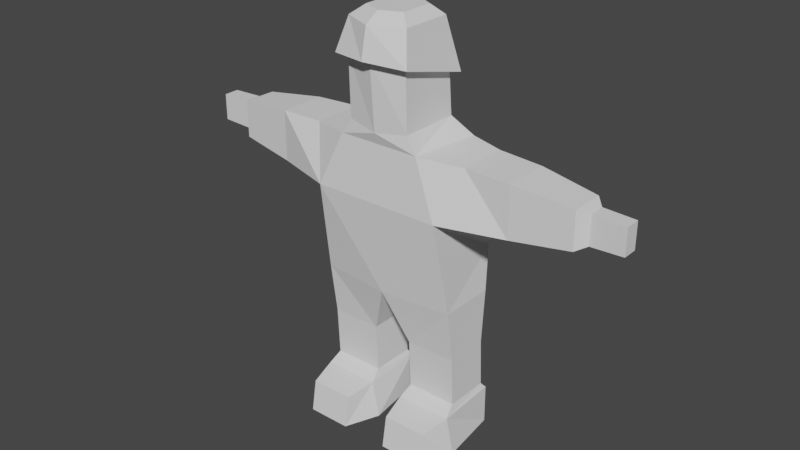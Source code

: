 # Source: gubbe.blend  (saved by Blender 3.3.6; exported with 4.5.12 LTS)
import bpy
from mathutils import Matrix  # noqa: F401  (used for matrix-valued properties, if any)

bpy.ops.wm.read_factory_settings(use_empty=True)
scene = bpy.context.scene
scene.name = 'Scene'

# ---- collections
col_collection = bpy.data.collections.new('Collection'); scene.collection.children.link(col_collection)

# ---- world
world_world = bpy.data.worlds.new('World'); scene.world = world_world
world_world.use_nodes = True; world_world.node_tree.nodes.clear()
_N = world_world.node_tree.nodes; _L = world_world.node_tree.links
n0 = _N.new('ShaderNodeOutputWorld'); n0.name = 'World Output'; n0.location = (300, 300)
n1 = _N.new('ShaderNodeBackground'); n1.name = 'Background'; n1.location = (10, 300)
n1.inputs[0].default_value = (0.05088, 0.05088, 0.05088, 1.0)
_L.new(n1.outputs[0], n0.inputs[0])
n0.is_active_output = True
world_world.color = (0.05088, 0.05088, 0.05088)
world_world.use_sun_shadow = False
world_world.sun_shadow_jitter_overblur = 0.0

# ---- meshes
me_cylinder = bpy.data.meshes.new('Cylinder')
me_cylinder.from_pydata([(0.0, 0.7002, -0.9681), (0.621, 0.443, -1.06), (0.621, 0.3674, -0.1842), (0.0, 0.6839, -0.1942), (0.621, -0.7636, -1.063), (0.0, -0.8712, -1.145), (-0.621, -0.7636, -1.063), (-0.621, 0.443, -1.06), (0.0, -0.9708, 0.1583), (0.621, -0.7991, 0.1053), (-1.292, -0.8962, -2.465), (-0.8187, -0.7845, -1.376), (-1.292, 0.7691, -3.508), (-1.027, 0.5758, -1.376), (1.292, -0.8962, -2.465), (0.8187, -0.7845, -1.376), (1.292, 0.7691, -3.508), (1.027, 0.5758, -1.376), (0.1982, -0.6038, -7.257), (0.3515, -0.6038, -6.542), (0.3436, 0.6038, -7.257), (0.3436, 0.6038, -6.471), (1.615, -0.6038, -7.257), (1.462, -0.6038, -6.542), (1.469, 0.6038, -7.257), (1.469, 0.6038, -6.471), (0.4748, -1.279, -7.257), (0.4731, -1.17, -6.637), (1.34, -1.17, -6.637), (1.338, -1.279, -7.257), (0.4072, -0.3682, -6.367), (0.4001, 0.517, -6.367), (1.413, 0.517, -6.367), (1.406, -0.3682, -6.367), (0.4072, -0.4177, -5.378), (0.4001, 0.4675, -5.378), (1.413, 0.4675, -5.378), (1.406, -0.4177, -5.378), (-8.575e-08, -0.7109, -4.321), (-6.432e-08, 0.5506, -4.321), (1.413, 0.5506, -4.321), (1.406, -0.5648, -4.321), (-0.1982, -0.6038, -7.257), (-0.3515, -0.6038, -6.542), (-0.3436, 0.6038, -7.257), (-0.3436, 0.6038, -6.471), (-1.615, -0.6038, -7.257), (-1.462, -0.6038, -6.542), (-1.469, 0.6038, -7.257), (-1.469, 0.6038, -6.471), (-0.4748, -1.279, -7.257), (-0.4731, -1.17, -6.637), (-1.34, -1.17, -6.637), (-1.338, -1.279, -7.257), (-0.4072, -0.3682, -6.367), (-0.4001, 0.517, -6.367), (-1.413, 0.517, -6.367), (-1.406, -0.3682, -6.367), (-0.4072, -0.4177, -5.378), (-0.4001, 0.4675, -5.378), (-1.413, 0.4675, -5.378), (-1.406, -0.4177, -5.378), (-1.413, 0.5506, -4.321), (-1.406, -0.5648, -4.321), (-1.638, -0.5013, -1.457), (-1.638, 0.5013, -1.457), (1.638, 0.5013, -1.457), (1.638, -0.5013, -1.457), (-1.806, 0.4337, -2.487), (-2.53, -0.4972, -2.487), (2.53, -0.4972, -2.487), (1.806, 0.4337, -2.487), (-2.53, -0.4972, -1.475), (-2.53, 0.4337, -1.475), (2.53, 0.4337, -1.475), (2.53, -0.4972, -1.475), (-3.69, 0.3068, -2.349), (-3.69, -0.3703, -2.349), (3.69, -0.3703, -2.349), (3.69, 0.3068, -2.349), (-3.69, -0.3703, -1.613), (-3.69, 0.3068, -1.613), (3.69, 0.3068, -1.613), (3.69, -0.3703, -1.613), (-0.621, -0.7991, 0.1053), (-0.621, 0.3674, -0.1842), (0.6165, 0.2455, 0.7728), (0.0, 0.5923, 0.7728), (0.0, 0.8848, -0.2491), (-0.7718, 0.4916, -0.2502), (0.6165, -0.7733, 0.7728), (0.7718, -0.9582, 0.136), (-0.6165, 0.2455, 0.7728), (-0.6165, -0.7733, 0.7728), (-0.7718, -0.9582, 0.136), (0.7718, 0.4916, -0.2502), (0.0, -1.052, 0.7728), (0.0, -1.172, 0.189), (0.3986, 0.07757, 0.9551), (0.0, 0.3018, 0.9551), (0.0, -0.7614, 0.9551), (0.3986, -0.5812, 0.9551), (-0.3986, -0.5812, 0.9551), (-0.3986, 0.07757, 0.9551), (-3.867, 0.1235, -2.268), (-3.867, -0.187, -2.268), (3.867, -0.187, -2.268), (3.867, 0.1235, -2.268), (-3.867, -0.187, -1.694), (-3.867, 0.1235, -1.694), (3.867, 0.1235, -1.694), (3.867, -0.187, -1.694), (-4.505, 0.1217, -2.244), (-4.505, -0.1852, -2.244), (4.505, -0.1852, -2.244), (4.505, 0.1217, -2.244), (-4.505, -0.1852, -1.718), (-4.505, 0.1217, -1.718), (4.505, 0.1217, -1.718), (4.505, -0.1852, -1.718)], [], [(7, 85, 3, 0), (85, 84, 94, 89), (3, 85, 89, 88), (9, 2, 95, 91), (8, 9, 91, 97), (84, 8, 97, 94), (5, 8, 84, 6), (2, 3, 88, 95), (5, 6, 11), (13, 12, 65), (12, 13, 17, 16), (14, 15, 11, 10), (4, 5, 15), (18, 19, 21, 20), (20, 21, 25, 24), (24, 25, 23, 22), (23, 19, 27, 28), (20, 24, 22, 18), (21, 19, 30, 31), (29, 28, 27, 26), (22, 23, 28, 29), (19, 18, 26, 27), (18, 22, 29, 26), (33, 32, 36, 37), (19, 23, 33, 30), (25, 21, 31, 32), (23, 25, 32, 33), (37, 36, 40, 41), (31, 30, 34, 35), (30, 33, 37, 34), (32, 31, 35, 36), (35, 34, 38, 39), (34, 37, 41, 38), (36, 35, 39, 40), (42, 44, 45, 43), (44, 48, 49, 45), (48, 46, 47, 49), (47, 52, 51, 43), (44, 42, 46, 48), (45, 55, 54, 43), (53, 50, 51, 52), (46, 53, 52, 47), (43, 51, 50, 42), (42, 50, 53, 46), (57, 61, 60, 56), (43, 54, 57, 47), (49, 56, 55, 45), (47, 57, 56, 49), (61, 63, 62, 60), (55, 59, 58, 54), (54, 58, 61, 57), (56, 60, 59, 55), (39, 16, 40), (59, 39, 38, 58), (58, 38, 63, 61), (60, 62, 39, 59), (12, 39, 62), (38, 10, 63), (41, 14, 38), (10, 12, 62, 63), (16, 14, 41, 40), (39, 12, 16), (14, 10, 38), (10, 64, 72, 69), (64, 65, 73, 72), (10, 11, 64), (17, 15, 67, 66), (16, 17, 66), (11, 13, 65, 64), (15, 14, 67), (71, 74, 82, 79), (73, 68, 76, 81), (67, 14, 70, 75), (10, 68, 12), (66, 67, 75, 74), (14, 71, 70), (65, 68, 73), (66, 71, 16), (80, 81, 109, 108), (79, 82, 110, 107), (72, 73, 81, 80), (68, 69, 77, 76), (69, 72, 80, 77), (75, 70, 78, 83), (74, 75, 83, 82), (70, 71, 79, 78), (10, 69, 68), (14, 16, 71), (65, 12, 68), (66, 74, 71), (15, 5, 11), (6, 7, 11), (4, 15, 1), (15, 17, 1), (6, 84, 85, 7), (1, 17, 0), (17, 13, 0), (0, 13, 7), (4, 9, 8, 5), (11, 7, 13), (1, 2, 9, 4), (0, 3, 2, 1), (88, 87, 86, 95), (95, 86, 90, 91), (91, 90, 96, 97), (97, 96, 93, 94), (94, 93, 92, 89), (96, 90, 101, 100), (89, 92, 87, 88), (98, 99, 103, 102, 100, 101), (90, 86, 98, 101), (93, 96, 100, 102), (87, 92, 103, 99), (86, 87, 99, 98), (92, 93, 102, 103), (107, 110, 118, 115), (109, 104, 112, 117), (76, 77, 105, 104), (77, 80, 108, 105), (83, 78, 106, 111), (82, 83, 111, 110), (78, 79, 107, 106), (81, 76, 104, 109), (113, 116, 117, 112), (115, 118, 119, 114), (108, 109, 117, 116), (104, 105, 113, 112), (105, 108, 116, 113), (111, 106, 114, 119), (110, 111, 119, 118), (106, 107, 115, 114)])
_uv = me_cylinder.uv_layers.new(name='UVMap')
_uv.uv.foreach_set('vector', [0.125, 0.5, 0.125, 0.75, 0.0, 0.75, 0.0, 0.5, 0.25, 0.75, 0.375, 0.75, 0.375, 0.75, 0.25, 0.75, 0.0, 0.75, 0.125, 0.75, 0.125, 0.75, 0.0, 0.75, 0.625, 0.75, 0.75, 0.75, 0.75, 0.75, 0.625, 0.75, 0.5, 0.75, 0.625, 0.75, 0.625, 0.75, 0.5, 0.75, 0.375, 0.75, 0.5, 0.75, 0.5, 0.75, 0.375, 0.75, 0.5, 0.5, 0.5, 0.75, 0.375, 0.75, 0.375, 0.5, 0.875, 0.75, 1.0, 0.75, 1.0, 0.75, 0.875, 0.75, 0.5, 0.5, 0.375, 0.5, 0.0, 0.0, 0.625, 0.25, 0.375, 0.25, 0.625, 0.25, 0.375, 0.25, 0.625, 0.25, 0.625, 0.5, 0.375, 0.5, 0.375, 0.75, 0.625, 0.75, 0.625, 1.0, 0.375, 1.0, 0.625, 0.5, 0.5, 0.5, 0.0, 0.0, 0.375, 0.0, 0.625, 0.0, 0.625, 0.25, 0.375, 0.25, 0.375, 0.25, 0.625, 0.25, 0.625, 0.5, 0.375, 0.5, 0.375, 0.5, 0.625, 0.5, 0.625, 0.75, 0.375, 0.75, 0.625, 0.75, 0.875, 0.75, 0.875, 0.75, 0.625, 0.75, 0.125, 0.5, 0.375, 0.5, 0.375, 0.75, 0.125, 0.75, 0.625, 0.25, 0.625, 0.0, 0.625, 0.0, 0.625, 0.25, 0.375, 0.75, 0.625, 0.75, 0.625, 1.0, 0.375, 1.0, 0.375, 0.75, 0.625, 0.75, 0.625, 0.75, 0.375, 0.75, 0.625, 0.0, 0.375, 0.0, 0.375, 0.0, 0.625, 0.0, 0.125, 0.75, 0.375, 0.75, 0.375, 0.75, 0.125, 0.75, 0.625, 0.75, 0.625, 0.5, 0.625, 0.5, 0.625, 0.75, 0.875, 0.75, 0.625, 0.75, 0.625, 0.75, 0.875, 0.75, 0.625, 0.5, 0.625, 0.25, 0.625, 0.25, 0.625, 0.5, 0.625, 0.75, 0.625, 0.5, 0.625, 0.5, 0.625, 0.75, 0.625, 0.75, 0.625, 0.5, 0.625, 0.5, 0.625, 0.75, 0.625, 0.25, 0.625, 0.0, 0.625, 0.0, 0.625, 0.25, 0.875, 0.75, 0.625, 0.75, 0.625, 0.75, 0.875, 0.75, 0.625, 0.5, 0.625, 0.25, 0.625, 0.25, 0.625, 0.5, 0.625, 0.25, 0.625, 0.0, 0.625, 0.0, 0.625, 0.25, 0.875, 0.75, 0.625, 0.75, 0.625, 0.75, 0.875, 0.75, 0.625, 0.5, 0.625, 0.25, 0.625, 0.25, 0.625, 0.5, 0.375, 0.0, 0.375, 0.25, 0.625, 0.25, 0.625, 0.0, 0.375, 0.25, 0.375, 0.5, 0.625, 0.5, 0.625, 0.25, 0.375, 0.5, 0.375, 0.75, 0.625, 0.75, 0.625, 0.5, 0.625, 0.75, 0.625, 0.75, 0.875, 0.75, 0.875, 0.75, 0.125, 0.5, 0.125, 0.75, 0.375, 0.75, 0.375, 0.5, 0.625, 0.25, 0.625, 0.25, 0.625, 0.0, 0.625, 0.0, 0.375, 0.75, 0.375, 1.0, 0.625, 1.0, 0.625, 0.75, 0.375, 0.75, 0.375, 0.75, 0.625, 0.75, 0.625, 0.75, 0.625, 0.0, 0.625, 0.0, 0.375, 0.0, 0.375, 0.0, 0.125, 0.75, 0.125, 0.75, 0.375, 0.75, 0.375, 0.75, 0.625, 0.75, 0.625, 0.75, 0.625, 0.5, 0.625, 0.5, 0.875, 0.75, 0.875, 0.75, 0.625, 0.75, 0.625, 0.75, 0.625, 0.5, 0.625, 0.5, 0.625, 0.25, 0.625, 0.25, 0.625, 0.75, 0.625, 0.75, 0.625, 0.5, 0.625, 0.5, 0.625, 0.75, 0.625, 0.75, 0.625, 0.5, 0.625, 0.5, 0.625, 0.25, 0.625, 0.25, 0.625, 0.0, 0.625, 0.0, 0.875, 0.75, 0.875, 0.75, 0.625, 0.75, 0.625, 0.75, 0.625, 0.5, 0.625, 0.5, 0.625, 0.25, 0.625, 0.25, 0.0, 0.0, 0.375, 0.5, 0.0, 0.0, 0.625, 0.25, 0.625, 0.25, 0.625, 0.0, 0.625, 0.0, 0.875, 0.75, 0.875, 0.75, 0.625, 0.75, 0.625, 0.75, 0.625, 0.5, 0.625, 0.5, 0.625, 0.25, 0.625, 0.25, 0.125, 0.5, 0.625, 0.25, 0.625, 0.5, 0.875, 0.75, 0.125, 0.75, 0.625, 0.75, 0.625, 0.75, 0.375, 0.75, 0.875, 0.75, 0.125, 0.75, 0.125, 0.5, 0.625, 0.5, 0.625, 0.75, 0.375, 0.5, 0.375, 0.75, 0.625, 0.75, 0.625, 0.5, 0.625, 0.25, 0.125, 0.5, 0.375, 0.5, 0.375, 0.75, 0.375, 1.0, 0.875, 0.75, 0.375, 1.0, 0.625, 1.0, 0.625, 1.0, 0.375, 1.0, 0.875, 0.75, 0.875, 0.5, 0.875, 0.5, 0.875, 0.75, 0.375, 1.0, 0.625, 1.0, 0.625, 1.0, 0.625, 0.5, 0.625, 0.75, 0.625, 0.75, 0.625, 0.5, 0.375, 0.5, 0.625, 0.5, 0.625, 0.5, 0.875, 0.75, 0.875, 0.5, 0.875, 0.5, 0.875, 0.75, 0.625, 0.75, 0.375, 0.75, 0.625, 0.75, 0.375, 0.5, 0.625, 0.5, 0.625, 0.5, 0.375, 0.5, 0.625, 0.25, 0.375, 0.25, 0.375, 0.25, 0.625, 0.25, 0.625, 0.75, 0.375, 0.75, 0.375, 0.75, 0.625, 0.75, 0.125, 0.75, 0.125, 0.5, 0.125, 0.5, 0.625, 0.5, 0.625, 0.75, 0.625, 0.75, 0.625, 0.5, 0.375, 0.75, 0.375, 0.5, 0.375, 0.75, 0.625, 0.25, 0.375, 0.25, 0.625, 0.25, 0.625, 0.5, 0.375, 0.5, 0.375, 0.5, 0.875, 0.75, 0.875, 0.5, 0.875, 0.5, 0.875, 0.75, 0.375, 0.5, 0.625, 0.5, 0.625, 0.5, 0.375, 0.5, 0.875, 0.75, 0.875, 0.5, 0.875, 0.5, 0.875, 0.75, 0.125, 0.5, 0.125, 0.75, 0.125, 0.75, 0.125, 0.5, 0.375, 1.0, 0.625, 1.0, 0.625, 1.0, 0.375, 1.0, 0.625, 0.75, 0.375, 0.75, 0.375, 0.75, 0.625, 0.75, 0.625, 0.5, 0.625, 0.75, 0.625, 0.75, 0.625, 0.5, 0.375, 0.75, 0.375, 0.5, 0.375, 0.5, 0.375, 0.75, 0.125, 0.75, 0.125, 0.75, 0.125, 0.5, 0.375, 0.75, 0.375, 0.5, 0.375, 0.5, 0.625, 0.25, 0.375, 0.25, 0.375, 0.25, 0.625, 0.5, 0.625, 0.5, 0.375, 0.5, 0.0, 0.0, 0.5, 0.5, 0.0, 0.0, 0.375, 0.5, 0.25, 0.5, 0.0, 0.0, 0.625, 0.5, 0.0, 0.0, 0.75, 0.5, 0.0, 0.0, 0.625, 0.5, 0.75, 0.5, 0.375, 0.5, 0.375, 0.75, 0.25, 0.75, 0.25, 0.5, 0.875, 0.5, 0.625, 0.5, 1.0, 0.5, 0.625, 0.5, 0.625, 0.25, 1.0, 0.5, 1.0, 0.5, 0.625, 0.25, 0.125, 0.5, 0.625, 0.5, 0.625, 0.75, 0.5, 0.75, 0.5, 0.5, 0.0, 0.0, 0.25, 0.5, 0.625, 0.25, 0.75, 0.5, 0.75, 0.75, 0.625, 0.75, 0.625, 0.5, 1.0, 0.5, 1.0, 0.75, 0.875, 0.75, 0.875, 0.5, 1.0, 0.75, 1.0, 1.0, 0.875, 1.0, 0.875, 0.75, 0.75, 0.75, 0.75, 1.0, 0.625, 1.0, 0.625, 0.75, 0.625, 0.75, 0.625, 1.0, 0.5, 1.0, 0.5, 0.75, 0.5, 0.75, 0.5, 1.0, 0.375, 1.0, 0.375, 0.75, 0.375, 0.75, 0.375, 1.0, 0.25, 1.0, 0.25, 0.75, 0.5, 1.0, 0.625, 1.0, 0.625, 1.0, 0.5, 1.0, 0.125, 0.75, 0.125, 1.0, 0.0, 1.0, 0.0, 0.75, 0.4197, 0.4197, 0.25, 0.49, 0.01, 0.25, 0.08029, 0.08029, 0.25, 0.01, 0.4197, 0.08029, 0.625, 1.0, 0.75, 1.0, 0.75, 1.0, 0.625, 1.0, 0.375, 1.0, 0.5, 1.0, 0.5, 1.0, 0.375, 1.0, 0.0, 1.0, 0.125, 1.0, 0.125, 1.0, 0.0, 1.0, 0.875, 1.0, 1.0, 1.0, 1.0, 1.0, 0.875, 1.0, 0.25, 1.0, 0.375, 1.0, 0.375, 1.0, 0.25, 1.0, 0.375, 0.5, 0.625, 0.5, 0.625, 0.5, 0.375, 0.5, 0.625, 0.25, 0.375, 0.25, 0.375, 0.25, 0.625, 0.25, 0.125, 0.5, 0.125, 0.75, 0.125, 0.75, 0.125, 0.5, 0.375, 1.0, 0.625, 1.0, 0.625, 1.0, 0.375, 1.0, 0.625, 0.75, 0.375, 0.75, 0.375, 0.75, 0.625, 0.75, 0.625, 0.5, 0.625, 0.75, 0.625, 0.75, 0.625, 0.5, 0.375, 0.75, 0.375, 0.5, 0.375, 0.5, 0.375, 0.75, 0.625, 0.25, 0.375, 0.25, 0.375, 0.25, 0.625, 0.25, 0.375, 0.0, 0.625, 0.0, 0.625, 0.25, 0.375, 0.25, 0.375, 0.5, 0.625, 0.5, 0.625, 0.75, 0.375, 0.75, 0.875, 0.75, 0.875, 0.5, 0.875, 0.5, 0.875, 0.75, 0.125, 0.5, 0.125, 0.75, 0.125, 0.75, 0.125, 0.5, 0.375, 1.0, 0.625, 1.0, 0.625, 1.0, 0.375, 1.0, 0.625, 0.75, 0.375, 0.75, 0.375, 0.75, 0.625, 0.75, 0.625, 0.5, 0.625, 0.75, 0.625, 0.75, 0.625, 0.5, 0.375, 0.75, 0.375, 0.5, 0.375, 0.5, 0.375, 0.75])
me_cylinder.update()
arm_armature_001 = bpy.data.armatures.new('Armature.001')  # bones are not reproduced

# ---- objects
ob_cylinder = bpy.data.objects.new('Cylinder', me_cylinder)
ob_armature = bpy.data.objects.new('Armature', arm_armature_001)

# ---- transforms, parenting, visibility, modifiers, constraints
ob_cylinder.parent = ob_armature
ob_cylinder.matrix_parent_inverse = Matrix(((1.0, -0.0, 0.0, 0.01976), (-0.0, 1.0, -0.0, -4.381e-08), (0.0, 0.0, 1.0, -1.53), (-0.0, 0.0, -0.0, 1.0)))
ob_cylinder.location = (0.0, 0.0, 3.735)
ob_cylinder.scale = (0.5142, 0.5142, 0.5142)
_vg = ob_cylinder.vertex_groups.new(name='Spine')
_vg = ob_cylinder.vertex_groups.new(name='Back')
_vg = ob_cylinder.vertex_groups.new(name='Neck')
for _i, _w in zip([0, 1, 2, 3, 4, 5, 6, 7, 8, 9, 11, 13, 15, 17, 84, 85, 86, 88, 89, 90, 91, 93, 94, 95, 96, 97], [0.6622, 0.5906, 0.1738, 0.174, 0.5542, 0.5584, 0.5338, 0.6122, 0.091, 0.1093, 0.1829, 0.1118, 0.2258, 0.09867, 0.1022, 0.1488, 0.002331, 0.151, 0.1354, 0.0104, 0.08165, 0.007632, 0.07559, 0.1567, 0.009889, 0.06726]): _vg.add([_i], _w, 'REPLACE')
_vg = ob_cylinder.vertex_groups.new(name='Head')
for _i, _w in zip([0, 1, 2, 3, 4, 5, 6, 7, 8, 9, 11, 15, 84, 85, 86, 87, 88, 89, 90, 91, 92, 93, 94, 95, 96, 97, 98, 99, 100, 101, 102, 103], [0.1107, 0.1064, 0.7407, 0.7568, 0.1197, 0.08827, 0.122, 0.1026, 0.8537, 0.8275, 0.02396, 0.03826, 0.836, 0.7798, 0.9608, 0.9701, 0.7869, 0.8006, 0.9521, 0.8707, 0.9722, 0.9539, 0.8781, 0.7671, 0.9521, 0.892, 0.978, 0.9855, 0.968, 0.9697, 0.972, 0.9824]): _vg.add([_i], _w, 'REPLACE')
_vg = ob_cylinder.vertex_groups.new(name='Shoulder_R')
for _i, _w in zip([0, 3, 4, 5, 6, 7, 8, 10, 11, 12, 13, 15, 63, 64, 65, 68, 69, 72, 73, 84, 85, 88, 89, 94], [0.1068, 0.01204, 0.03563, 0.1772, 0.2926, 0.2487, 0.004173, 0.8015, 0.7306, 0.1087, 0.818, 0.004442, 0.02047, 0.8475, 0.9014, 0.7688, 0.1505, 0.08901, 0.08571, 0.04449, 0.05552, 0.005445, 0.04677, 0.01979]): _vg.add([_i], _w, 'REPLACE')
_vg = ob_cylinder.vertex_groups.new(name='Upper_Arm_R')
for _i, _w in zip([10, 64, 65, 68, 69, 72, 73, 76, 77, 80, 81, 105], [0.04081, 0.1061, 0.07556, 0.106, 0.7126, 0.8456, 0.8489, 0.03645, 0.09838, 0.05128, 0.03176, 0.01331]): _vg.add([_i], _w, 'REPLACE')
_vg = ob_cylinder.vertex_groups.new(name='Lower_Arm_R')
for _i, _w in zip([69, 72, 73, 76, 77, 80, 81, 104, 105, 108, 109, 112, 113, 116, 117], [0.1133, 0.0609, 0.05965, 0.937, 0.9064, 0.944, 0.9539, 0.9755, 0.9684, 0.9905, 0.9944, 0.992, 0.9915, 0.9956, 0.9962]): _vg.add([_i], _w, 'REPLACE')
_vg = ob_cylinder.vertex_groups.new(name='Shoulder_L')
for _i, _w in zip([0, 1, 2, 3, 4, 5, 6, 8, 9, 14, 15, 16, 17, 66, 67, 70, 71, 74, 75, 88, 91, 95], [0.1106, 0.2659, 0.06758, 0.0205, 0.2697, 0.1621, 0.0271, 0.002055, 0.04277, 0.8082, 0.672, 0.1021, 0.8372, 0.9045, 0.8717, 0.1281, 0.7614, 0.1133, 0.08702, 0.01343, 0.01891, 0.05899]): _vg.add([_i], _w, 'REPLACE')
_vg = ob_cylinder.vertex_groups.new(name='Upper_Arm_L')
for _i, _w in zip([14, 66, 67, 70, 71, 74, 75, 78, 79, 82, 83], [0.04279, 0.07318, 0.08607, 0.7612, 0.1114, 0.7972, 0.8461, 0.07196, 0.02981, 0.05205, 0.05206]): _vg.add([_i], _w, 'REPLACE')
_vg = ob_cylinder.vertex_groups.new(name='Lower_Arm_L')
for _i, _w in zip([70, 74, 75, 78, 79, 82, 83, 106, 107, 110, 111, 114, 115, 118, 119], [0.09221, 0.08095, 0.06201, 0.9133, 0.9387, 0.9525, 0.9424, 0.9703, 0.9766, 0.9941, 0.9908, 0.9927, 0.9937, 0.997, 0.9967]): _vg.add([_i], _w, 'REPLACE')
_vg = ob_cylinder.vertex_groups.new(name='Hip_L')
for _i, _w in zip([10, 12, 14, 16, 34, 35, 37, 38, 39, 40, 41, 58, 59, 62, 63, 71], [0.01668, 0.05581, 0.05773, 0.4193, 0.08902, 0.09517, 0.01693, 0.8534, 0.8724, 0.122, 0.4755, 0.06953, 0.08287, 0.04681, 0.05014, 0.05588]): _vg.add([_i], _w, 'REPLACE')
_vg = ob_cylinder.vertex_groups.new(name='Upper_Leg_L')
for _i, _w in zip([14, 16, 19, 21, 23, 25, 27, 30, 31, 32, 33, 34, 35, 36, 37, 38, 39, 40, 41, 71], [0.01744, 0.448, 0.05744, 0.08161, 0.0378, 0.06643, 0.009539, 0.1054, 0.1141, 0.1001, 0.08377, 0.82, 0.8051, 0.9195, 0.9029, 0.04565, 0.05132, 0.8515, 0.5024, 0.05833]): _vg.add([_i], _w, 'REPLACE')
_vg = ob_cylinder.vertex_groups.new(name='Lower_Leg_L')
for _i, _w in zip([18, 19, 20, 21, 22, 23, 24, 25, 26, 27, 28, 29, 30, 31, 32, 33, 36, 37], [0.003078, 0.05062, 0.002749, 0.05492, 0.07582, 0.3282, 0.07436, 0.3501, 0.02984, 0.05499, 0.1379, 0.06652, 0.06723, 0.06729, 0.5381, 0.647, 0.02808, 0.02999]): _vg.add([_i], _w, 'REPLACE')
_vg = ob_cylinder.vertex_groups.new(name='Foot_L')
for _i, _w in zip([18, 19, 20, 21, 22, 23, 24, 25, 26, 27, 28, 29, 30, 31, 32, 33, 34, 35, 36], [0.9532, 0.8856, 0.9482, 0.854, 0.9109, 0.6258, 0.909, 0.5817, 0.942, 0.9122, 0.8366, 0.9189, 0.8154, 0.8052, 0.3593, 0.2657, 0.07233, 0.0805, 0.01245]): _vg.add([_i], _w, 'REPLACE')
_vg = ob_cylinder.vertex_groups.new(name='Hip_R')
for _i, _w in zip([10, 12, 38, 61, 62, 63, 68], [0.05928, 0.3589, 0.007505, 0.05325, 0.1252, 0.7784, 0.04425]): _vg.add([_i], _w, 'REPLACE')
_vg = ob_cylinder.vertex_groups.new(name='Upper_Leg_R')
for _i, _w in zip([12, 38, 39, 43, 45, 47, 49, 51, 52, 54, 55, 56, 57, 58, 59, 60, 61, 62, 63, 68], [0.4489, 0.01945, 0.05097, 0.05114, 0.07538, 0.04617, 0.07325, 0.004171, 6.972e-05, 0.09627, 0.1078, 0.1071, 0.09045, 0.8323, 0.8234, 0.9056, 0.8647, 0.808, 0.1228, 0.05567]): _vg.add([_i], _w, 'REPLACE')
_vg = ob_cylinder.vertex_groups.new(name='Lower_Leg_R')
for _i, _w in zip([42, 43, 45, 47, 50, 51, 52, 53, 54, 55, 57, 58], [0.0654, 0.2676, 0.05982, 0.01469, 0.05584, 0.1186, 0.03167, 0.00643, 0.5133, 0.07199, 0.02763, 0.02444]): _vg.add([_i], _w, 'REPLACE')
_vg = ob_cylinder.vertex_groups.new(name='Foot_R')
for _i, _w in zip([42, 43, 44, 45, 46, 47, 48, 49, 50, 51, 52, 53, 54, 55, 56, 57, 58, 59, 60, 61], [0.9172, 0.6757, 0.9572, 0.857, 0.969, 0.916, 0.9748, 0.9148, 0.9276, 0.8516, 0.9321, 0.9566, 0.38, 0.8089, 0.8776, 0.8644, 0.02209, 0.07346, 0.07548, 0.06478]): _vg.add([_i], _w, 'REPLACE')
_vg = ob_cylinder.vertex_groups.new(name='Root')
_m = ob_cylinder.modifiers.new('Armature', 'ARMATURE')
_m.object = ob_armature
ob_armature.location = (-0.01976, 4.381e-08, 1.53)
ob_armature.show_in_front = True

# ---- collection membership
col_collection.objects.link(ob_cylinder)
col_collection.objects.link(ob_armature)

# ---- scene / render settings (as saved in the file)
scene.frame_start = 1; scene.frame_end = 250; scene.frame_set(0)
scene.render.engine = 'BLENDER_EEVEE_NEXT'
scene.cycles.sampling_pattern = 'TABULATED_SOBOL'
scene.cycles.use_light_tree = False
scene.view_settings.view_transform = 'Filmic'
bpy.context.view_layer.update()

# ---- added for rendering (the .blend has no active camera and no usable light): camera, sun
cam_auto = bpy.data.cameras.new('AutoCamera')
cam_auto.lens = 50.0
cam_auto.sensor_width = 36.0
cam_auto.clip_end = 1000.0
ob_auto_camera = bpy.data.objects.new('AutoCamera', cam_auto)
scene.collection.objects.link(ob_auto_camera)
ob_auto_camera.location = (5.89078, -7.17038, 6.82791)
ob_auto_camera.rotation_euler = (1.09748, -7.21219e-08, 0.694738)
scene.camera = ob_auto_camera
light_auto_sun = bpy.data.lights.new('AutoSun', 'SUN')
light_auto_sun.energy = 3.0
light_auto_sun.angle = 0.0523599
ob_auto_sun = bpy.data.objects.new('AutoSun', light_auto_sun)
scene.collection.objects.link(ob_auto_sun)
ob_auto_sun.rotation_euler = (0.872665, 0.174533, 0.523599)
bpy.context.view_layer.update()
